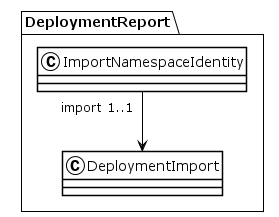

The diagram above was rendered by PlantUML. Its source (embedded in the PNG):
@startuml
!theme plain
package DeploymentReport {
class ImportNamespaceIdentity {
}
ImportNamespaceIdentity "import 1..1" --> DeploymentImport
class DeploymentImport {
}
}
@enduml